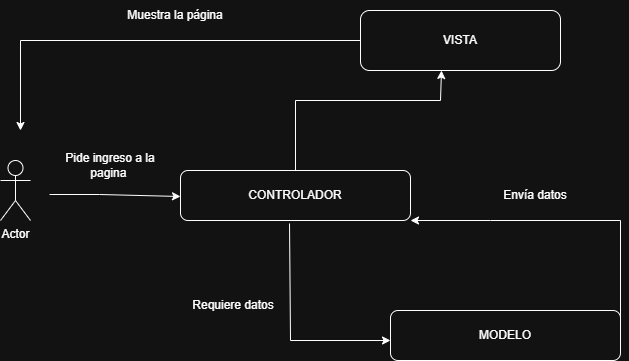

The diagram above was exported from draw.io. Its source (the exported page's mxGraphModel, read from the mxfile embedded in the PNG):
<mxGraphModel dx="1426" dy="743" grid="1" gridSize="10" guides="1" tooltips="1" connect="1" arrows="1" fold="1" page="1" pageScale="1" pageWidth="827" pageHeight="1169" math="0" shadow="0">
  <root>
    <mxCell id="0" />
    <mxCell id="1" parent="0" />
    <mxCell id="x6nY6WMM_mFm3awZWVq6-1" value="Actor" style="shape=umlActor;verticalLabelPosition=bottom;verticalAlign=top;html=1;outlineConnect=0;" parent="1" vertex="1">
      <mxGeometry x="80" y="260" width="30" height="60" as="geometry" />
    </mxCell>
    <mxCell id="x6nY6WMM_mFm3awZWVq6-2" value="" style="endArrow=classic;html=1;rounded=0;entryX=0.004;entryY=0.64;entryDx=0;entryDy=0;entryPerimeter=0;" parent="1" edge="1">
      <mxGeometry width="50" height="50" relative="1" as="geometry">
        <mxPoint x="129.08" y="294" as="sourcePoint" />
        <mxPoint x="260.00000000000006" y="296" as="targetPoint" />
        <Array as="points">
          <mxPoint x="179.08" y="294" />
        </Array>
      </mxGeometry>
    </mxCell>
    <mxCell id="NoLaZsbWbw8KcaoQ8omL-1" value="CONTROLADOR" style="rounded=1;whiteSpace=wrap;html=1;" parent="1" vertex="1">
      <mxGeometry x="260" y="270" width="230" height="50" as="geometry" />
    </mxCell>
    <mxCell id="NoLaZsbWbw8KcaoQ8omL-2" value="Pide ingreso a la pagina&amp;nbsp;" style="text;html=1;align=center;verticalAlign=middle;whiteSpace=wrap;rounded=0;" parent="1" vertex="1">
      <mxGeometry x="140" y="250" width="100" height="30" as="geometry" />
    </mxCell>
    <mxCell id="NoLaZsbWbw8KcaoQ8omL-3" value="MODELO" style="rounded=1;whiteSpace=wrap;html=1;" parent="1" vertex="1">
      <mxGeometry x="470" y="410" width="230" height="50" as="geometry" />
    </mxCell>
    <mxCell id="NoLaZsbWbw8KcaoQ8omL-4" value="" style="endArrow=classic;html=1;rounded=0;exitX=0.474;exitY=1.06;exitDx=0;exitDy=0;exitPerimeter=0;" parent="1" source="NoLaZsbWbw8KcaoQ8omL-1" edge="1">
      <mxGeometry width="50" height="50" relative="1" as="geometry">
        <mxPoint x="390" y="430" as="sourcePoint" />
        <mxPoint x="470" y="440" as="targetPoint" />
        <Array as="points">
          <mxPoint x="370" y="440" />
        </Array>
      </mxGeometry>
    </mxCell>
    <mxCell id="NoLaZsbWbw8KcaoQ8omL-5" value="" style="endArrow=classic;html=1;rounded=0;exitX=1;exitY=0.5;exitDx=0;exitDy=0;entryX=1;entryY=1;entryDx=0;entryDy=0;" parent="1" source="NoLaZsbWbw8KcaoQ8omL-3" target="NoLaZsbWbw8KcaoQ8omL-1" edge="1">
      <mxGeometry width="50" height="50" relative="1" as="geometry">
        <mxPoint x="390" y="430" as="sourcePoint" />
        <mxPoint x="440" y="380" as="targetPoint" />
        <Array as="points">
          <mxPoint x="700" y="320" />
          <mxPoint x="570" y="320" />
        </Array>
      </mxGeometry>
    </mxCell>
    <mxCell id="NoLaZsbWbw8KcaoQ8omL-6" value="Requiere datos" style="text;html=1;align=center;verticalAlign=middle;whiteSpace=wrap;rounded=0;" parent="1" vertex="1">
      <mxGeometry x="270" y="390" width="86" height="30" as="geometry" />
    </mxCell>
    <mxCell id="NoLaZsbWbw8KcaoQ8omL-7" value="Envía datos" style="text;html=1;align=center;verticalAlign=middle;whiteSpace=wrap;rounded=0;" parent="1" vertex="1">
      <mxGeometry x="560" y="280" width="110" height="30" as="geometry" />
    </mxCell>
    <mxCell id="NoLaZsbWbw8KcaoQ8omL-8" value="" style="endArrow=classic;html=1;rounded=0;exitX=0.5;exitY=0;exitDx=0;exitDy=0;entryX=0.405;entryY=1;entryDx=0;entryDy=0;entryPerimeter=0;" parent="1" source="NoLaZsbWbw8KcaoQ8omL-1" target="NoLaZsbWbw8KcaoQ8omL-9" edge="1">
      <mxGeometry width="50" height="50" relative="1" as="geometry">
        <mxPoint x="390" y="430" as="sourcePoint" />
        <mxPoint x="530" y="180" as="targetPoint" />
        <Array as="points">
          <mxPoint x="375" y="200" />
          <mxPoint x="520" y="200" />
        </Array>
      </mxGeometry>
    </mxCell>
    <mxCell id="NoLaZsbWbw8KcaoQ8omL-9" value="VISTA" style="rounded=1;whiteSpace=wrap;html=1;" parent="1" vertex="1">
      <mxGeometry x="440" y="110" width="200" height="60" as="geometry" />
    </mxCell>
    <mxCell id="NoLaZsbWbw8KcaoQ8omL-10" value="" style="endArrow=classic;html=1;rounded=0;exitX=0;exitY=0.5;exitDx=0;exitDy=0;" parent="1" source="NoLaZsbWbw8KcaoQ8omL-9" edge="1">
      <mxGeometry width="50" height="50" relative="1" as="geometry">
        <mxPoint x="420" y="110" as="sourcePoint" />
        <mxPoint x="100" y="230" as="targetPoint" />
        <Array as="points">
          <mxPoint x="100" y="140" />
        </Array>
      </mxGeometry>
    </mxCell>
    <mxCell id="NoLaZsbWbw8KcaoQ8omL-11" value="Muestra la página" style="text;html=1;align=center;verticalAlign=middle;whiteSpace=wrap;rounded=0;" parent="1" vertex="1">
      <mxGeometry x="190" y="100" width="130" height="30" as="geometry" />
    </mxCell>
  </root>
</mxGraphModel>